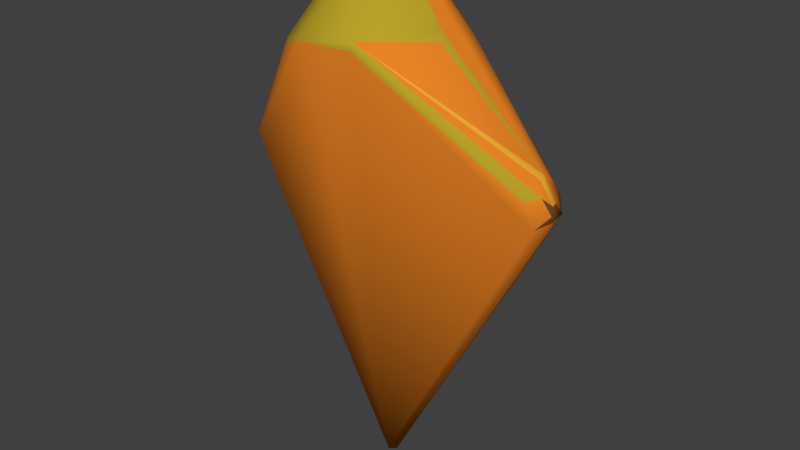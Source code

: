 # Source: Windmill1-Colliders.blend  (saved by Blender 2.77.0; exported with 4.5.12 LTS)
import bpy
from mathutils import Matrix  # noqa: F401  (used for matrix-valued properties, if any)

bpy.ops.wm.read_factory_settings(use_empty=True)
scene = bpy.context.scene
scene.name = 'Scene'

# ---- collections
col_collection_1 = bpy.data.collections.new('Collection 1'); scene.collection.children.link(col_collection_1)

# ---- materials (node trees are filled in below, after node groups)
mat_material_001 = bpy.data.materials.new('Material.001')
mat_material_001.alpha_threshold = 0.0
mat_material_001.use_transparent_shadow = False
mat_material_001.diffuse_color = (0.8, 0.2253, 0.01947, 1.0)
mat_material_001.roughness = 0.5
mat_material_001.specular_intensity = 0.03509
mat_material_002 = bpy.data.materials.new('Material.002')
mat_material_002.alpha_threshold = 0.0
mat_material_002.use_transparent_shadow = False
mat_material_002.diffuse_color = (0.4685, 0.6092, 0.04805, 1.0)
mat_material_002.roughness = 0.5
mat_material_002.specular_intensity = 0.04386
mat_material_003 = bpy.data.materials.new('Material.003')
mat_material_003.alpha_threshold = 0.0
mat_material_003.use_transparent_shadow = False
mat_material_003.diffuse_color = (0.4835, 0.3559, 0.02329, 1.0)
mat_material_003.roughness = 0.5
mat_material_003.specular_intensity = 0.2544
mat_material_004 = bpy.data.materials.new('Material.004')
mat_material_004.alpha_threshold = 0.0
mat_material_004.use_transparent_shadow = False
mat_material_004.diffuse_color = (0.2749, 0.4604, 0.02935, 1.0)
mat_material_004.roughness = 0.5
mat_material_004.specular_intensity = 0.05556
mat_material_010 = bpy.data.materials.new('Material.010')
mat_material_010.alpha_threshold = 0.0
mat_material_010.use_transparent_shadow = False
mat_material_010.diffuse_color = (0.01951, 0.01951, 0.01951, 1.0)
mat_material_010.roughness = 0.5
mat_material_010.specular_intensity = 0.0
mat_material_011 = bpy.data.materials.new('Material.011')
mat_material_011.alpha_threshold = 0.0
mat_material_011.use_transparent_shadow = False
mat_material_011.diffuse_color = (0.1697, 0.06888, 0.01887, 1.0)
mat_material_011.roughness = 0.5
mat_material_011.specular_intensity = 0.2895
mat_material_012 = bpy.data.materials.new('Material.012')
mat_material_012.alpha_threshold = 0.0
mat_material_012.use_transparent_shadow = False
mat_material_012.diffuse_color = (0.5697, 0.1193, 0.01596, 1.0)
mat_material_012.roughness = 0.5
mat_material_013 = bpy.data.materials.new('Material.013')
mat_material_013.alpha_threshold = 0.0
mat_material_013.use_transparent_shadow = False
mat_material_013.diffuse_color = (0.8, 0.3948, 0.03197, 1.0)
mat_material_013.roughness = 0.5

# ---- material node trees

# ---- world
world_world = bpy.data.worlds.new('World'); scene.world = world_world
world_world.color = (0.05088, 0.05088, 0.05088)
world_world.use_sun_shadow = False
world_world.sun_shadow_jitter_overblur = 0.0
world_world.cycles.sampling_method = 'MANUAL'

# ---- meshes
me_retopoflow_000 = bpy.data.meshes.new('RetopoFlow.000')
me_retopoflow_000.from_pydata([(-5.074e-09, -0.1355, -0.2385), (-0.1289, -0.04188, -0.2385), (-0.07966, 0.1096, -0.2385), (0.07966, 0.1096, -0.2385), (0.1289, -0.04188, -0.2385), (-0.2025, 0.4241, 10.08), (-0.9238, 0.4046, 10.04), (-0.4314, 0.341, 10.07), (-0.7447, 0.9621, 10.05), (-0.9108, 1.411, 9.846), (-1.084, 1.367, 9.881), (1.252, -0.2997, 8.605), (0.4918, -1.599, 8.61), (1.098, 0.8547, 8.421), (-1.195, 1.256, 8.035), (-1.581, -0.9752, 8.117), (0.1236, 1.376, 8.228), (1.17, -0.142, 8.75), (0.5467, -1.568, 8.771), (-1.571, -0.8988, 8.282), (-0.6478, -1.582, 8.558), (0.04886, 1.378, 8.35), (-2.796, -0.2468, 6.018), (-2.787, -0.3461, 5.93), (-2.75, -0.4946, 6.102), (-2.76, -0.3953, 6.19), (-2.764, -0.47, 5.972), (-2.783, -0.2714, 6.148), (3.335, 0.04156, 6.019), (3.319, 0.1186, 5.872), (3.25, 0.2814, 6.154), (3.301, 0.123, 6.16), (3.001, -0.2598, 6.266), (3.004, 0.5033, 6.445), (3.131, 0.5978, 6.165), (3.045, 0.1779, 6.645), (3.049, 0.08805, 6.575), (3.152, -0.001854, 6.312), (3.135, -0.1528, 5.774), (3.242, 0.5207, 5.864), (3.208, 0.4534, 5.766), (3.174, 0.08976, 5.598), (2.991, 0.5708, 5.403), (3.047, 0.4731, 5.455), (-2.446, -0.7235, 5.762), (-2.596, -0.2948, 5.398), (-2.654, -0.4716, 5.723), (-2.812, 0.05442, 5.746), (-2.791, -0.0667, 5.73), (-2.581, -0.6951, 6.34), (-2.595, -0.7552, 6.229), (-2.723, -0.1416, 6.402), (-2.726, -0.2524, 6.347), (0.03968, 0.6408, 3.054)], [], [(50, 26, 46, 44), (6, 7, 8), (7, 5, 8), (24, 25, 27, 22, 23, 26), (36, 18, 37), (36, 37, 31), (5, 7, 18, 17), (30, 31, 39), (34, 30, 39), (42, 34, 39), (43, 42, 39), (40, 43, 39), (40, 39, 29), (43, 40, 29), (4, 43, 29), (41, 4, 29), (12, 0, 38), (32, 12, 38), (41, 29, 38), (18, 12, 32, 37), (6, 20, 18, 7), (38, 29, 28), (29, 39, 28), (35, 36, 31, 30), (0, 1, 4), (31, 37, 28), (39, 31, 28), (24, 50, 49, 25), (42, 43, 4, 3), (12, 20, 0), (20, 44, 0), (48, 47, 2, 1), (18, 20, 12), (3, 53, 42), (32, 38, 28, 37), (16, 34, 42), (16, 21, 34), (21, 9, 34), (9, 13, 34), (13, 33, 34), (33, 35, 34), (35, 30, 34), (33, 13, 35), (13, 5, 35), (5, 17, 35), (17, 11, 35), (11, 18, 35), (18, 36, 35), (11, 17, 18), (4, 41, 38, 0), (46, 1, 0, 44), (3, 4, 1, 2), (20, 50, 44), (14, 16, 42, 53), (46, 45, 1), (45, 48, 1), (6, 19, 20), (19, 15, 20), (15, 50, 20), (2, 53, 3), (2, 14, 53), (14, 9, 16), (9, 21, 16), (10, 8, 9), (8, 5, 9), (5, 13, 9), (14, 10, 9), (8, 10, 6), (10, 51, 6), (51, 19, 6), (23, 45, 26), (45, 46, 26), (50, 24, 26), (15, 19, 50), (19, 49, 50), (48, 23, 47), (23, 22, 47), (22, 27, 47), (27, 51, 47), (51, 10, 47), (10, 14, 47), (14, 2, 47), (23, 48, 45), (51, 52, 19), (52, 25, 19), (25, 49, 19), (27, 25, 51), (25, 52, 51)])
me_retopoflow_000.polygons.foreach_set('use_smooth', [True] * 88)
me_retopoflow_000.polygons.foreach_set('material_index', [0, 2, 2, 5, 0, 0, 2, 5, 0, 0, 7, 7, 7, 0, 0, 0, 0, 0, 0, 2, 2, 5, 5, 7, 5, 5, 5, 7, 7, 0, 0, 7, 2, 0, 0, 0, 2, 0, 0, 0, 0, 0, 0, 0, 0, 2, 0, 7, 2, 0, 0, 5, 0, 2, 0, 0, 2, 2, 0, 5, 0, 2, 2, 2, 2, 0, 2, 2, 0, 0, 5, 0, 5, 2, 7, 7, 5, 5, 0, 0, 0, 0, 0, 7, 0, 0, 5, 7])
_ca = me_retopoflow_000.color_attributes.new('Col', 'BYTE_COLOR', 'CORNER')
_ca.data.foreach_set('color', [1.0, 1.0, 1.0, 1.0, 1.0, 1.0, 1.0, 1.0, 1.0, 1.0, 1.0, 1.0, 1.0, 1.0, 1.0, 1.0, 0.4793, 0.3515, 0.02315, 1.0, 0.4793, 0.3515, 0.02315, 1.0, 0.4793, 0.3515, 0.02315, 1.0, 0.4793, 0.3515, 0.02315, 1.0, 0.4793, 0.3515, 0.02315, 1.0, 0.4793, 0.3515, 0.02315, 1.0, 0.1683, 0.06848, 0.0185, 1.0, 0.1683, 0.06848, 0.0185, 1.0, 0.1683, 0.06848, 0.0185, 1.0, 0.1683, 0.06848, 0.0185, 1.0, 0.1683, 0.06848, 0.0185, 1.0, 0.1683, 0.06848, 0.0185, 1.0, 0.7991, 0.3916, 0.0319, 1.0, 1.0, 1.0, 1.0, 1.0, 1.0, 1.0, 1.0, 1.0, 0.7991, 0.3916, 0.0319, 1.0, 1.0, 1.0, 1.0, 1.0, 0.1683, 0.06848, 0.0185, 1.0, 0.4793, 0.3515, 0.02315, 1.0, 0.4793, 0.3515, 0.02315, 1.0, 0.4793, 0.3515, 0.02315, 1.0, 1.0, 1.0, 1.0, 1.0, 0.1683, 0.06848, 0.0185, 1.0, 0.1683, 0.06848, 0.0185, 1.0, 1.0, 1.0, 1.0, 1.0, 1.0, 1.0, 1.0, 1.0, 1.0, 1.0, 1.0, 1.0, 0.7991, 0.3916, 0.0319, 1.0, 0.7991, 0.3916, 0.0319, 1.0, 1.0, 1.0, 1.0, 1.0, 0.7991, 0.3916, 0.0319, 1.0, 0.7991, 0.3916, 0.0319, 1.0, 0.7991, 0.3916, 0.0319, 1.0, 0.7991, 0.3916, 0.0319, 1.0, 1.0, 1.0, 1.0, 1.0, 1.0, 1.0, 1.0, 1.0, 0.7991, 0.3916, 0.0319, 1.0, 0.7991, 0.3916, 0.0319, 1.0, 0.7991, 0.3916, 0.0319, 1.0, 0.1683, 0.06848, 0.0185, 1.0, 1.0, 1.0, 1.0, 1.0, 1.0, 1.0, 1.0, 1.0, 0.1683, 0.06848, 0.0185, 1.0, 0.1683, 0.06848, 0.0185, 1.0, 1.0, 1.0, 1.0, 1.0, 0.1683, 0.06848, 0.0185, 1.0, 1.0, 1.0, 1.0, 1.0, 0.1683, 0.06848, 0.0185, 1.0, 0.1683, 0.06848, 0.0185, 1.0, 1.0, 1.0, 1.0, 1.0, 0.1683, 0.06848, 0.0185, 1.0, 1.0, 1.0, 1.0, 1.0, 1.0, 1.0, 1.0, 1.0, 1.0, 1.0, 1.0, 1.0, 1.0, 1.0, 1.0, 1.0, 1.0, 1.0, 1.0, 1.0, 0.1683, 0.06848, 0.0185, 1.0, 1.0, 1.0, 1.0, 1.0, 0.4793, 0.3515, 0.02315, 1.0, 0.4793, 0.3515, 0.02315, 1.0, 1.0, 1.0, 1.0, 1.0, 1.0, 1.0, 1.0, 1.0, 0.4793, 0.3515, 0.02315, 1.0, 0.4793, 0.3515, 0.02315, 1.0, 0.4793, 0.3515, 0.02315, 1.0, 0.4793, 0.3515, 0.02315, 1.0, 1.0, 1.0, 1.0, 1.0, 0.1683, 0.06848, 0.0185, 1.0, 0.1683, 0.06848, 0.0185, 1.0, 0.1683, 0.06848, 0.0185, 1.0, 1.0, 1.0, 1.0, 1.0, 0.1683, 0.06848, 0.0185, 1.0, 0.7991, 0.3916, 0.0319, 1.0, 0.7991, 0.3916, 0.0319, 1.0, 0.1683, 0.06848, 0.0185, 1.0, 0.1683, 0.06848, 0.0185, 1.0, 0.1683, 0.06848, 0.0185, 1.0, 0.1683, 0.06848, 0.0185, 1.0, 0.1683, 0.06848, 0.0185, 1.0, 0.1683, 0.06848, 0.0185, 1.0, 1.0, 1.0, 1.0, 1.0, 0.1683, 0.06848, 0.0185, 1.0, 1.0, 1.0, 1.0, 1.0, 0.1683, 0.06848, 0.0185, 1.0, 0.1683, 0.06848, 0.0185, 1.0, 0.1683, 0.06848, 0.0185, 1.0, 1.0, 1.0, 1.0, 1.0, 1.0, 1.0, 1.0, 1.0, 0.1683, 0.06848, 0.0185, 1.0, 0.7991, 0.3916, 0.0319, 1.0, 0.7991, 0.3916, 0.0319, 1.0, 0.1683, 0.06848, 0.0185, 1.0, 0.1683, 0.06848, 0.0185, 1.0, 1.0, 1.0, 1.0, 1.0, 1.0, 1.0, 1.0, 1.0, 0.1683, 0.06848, 0.0185, 1.0, 1.0, 1.0, 1.0, 1.0, 1.0, 1.0, 1.0, 1.0, 0.1683, 0.06848, 0.0185, 1.0, 0.7991, 0.3916, 0.0319, 1.0, 1.0, 1.0, 1.0, 1.0, 0.1683, 0.06848, 0.0185, 1.0, 0.1683, 0.06848, 0.0185, 1.0, 0.4793, 0.3515, 0.02315, 1.0, 0.4793, 0.3515, 0.02315, 1.0, 1.0, 1.0, 1.0, 1.0, 0.1683, 0.06848, 0.0185, 1.0, 1.0, 1.0, 1.0, 1.0, 1.0, 1.0, 1.0, 1.0, 1.0, 1.0, 1.0, 1.0, 1.0, 1.0, 1.0, 1.0, 0.1683, 0.06848, 0.0185, 1.0, 1.0, 1.0, 1.0, 1.0, 1.0, 1.0, 1.0, 1.0, 1.0, 1.0, 1.0, 1.0, 0.7991, 0.3916, 0.0319, 1.0, 0.4793, 0.3515, 0.02315, 1.0, 0.4793, 0.3515, 0.02315, 1.0, 1.0, 1.0, 1.0, 1.0, 0.4793, 0.3515, 0.02315, 1.0, 1.0, 1.0, 1.0, 1.0, 1.0, 1.0, 1.0, 1.0, 1.0, 1.0, 1.0, 1.0, 1.0, 1.0, 1.0, 1.0, 1.0, 1.0, 1.0, 1.0, 1.0, 1.0, 1.0, 1.0, 1.0, 1.0, 1.0, 1.0, 1.0, 1.0, 1.0, 1.0, 1.0, 1.0, 1.0, 1.0, 1.0, 1.0, 1.0, 1.0, 1.0, 1.0, 1.0, 1.0, 1.0, 1.0, 1.0, 1.0, 0.1683, 0.06848, 0.0185, 1.0, 1.0, 1.0, 1.0, 1.0, 1.0, 1.0, 1.0, 1.0, 1.0, 1.0, 1.0, 1.0, 1.0, 1.0, 1.0, 1.0, 1.0, 1.0, 1.0, 1.0, 1.0, 1.0, 1.0, 1.0, 1.0, 1.0, 1.0, 1.0, 1.0, 1.0, 1.0, 1.0, 1.0, 1.0, 1.0, 1.0, 1.0, 1.0, 1.0, 1.0, 0.4793, 0.3515, 0.02315, 1.0, 0.4793, 0.3515, 0.02315, 1.0, 1.0, 1.0, 1.0, 1.0, 0.4793, 0.3515, 0.02315, 1.0, 1.0, 1.0, 1.0, 1.0, 1.0, 1.0, 1.0, 1.0, 1.0, 1.0, 1.0, 1.0, 0.7991, 0.3916, 0.0319, 1.0, 0.7991, 0.3916, 0.0319, 1.0, 0.4793, 0.3515, 0.02315, 1.0, 0.4793, 0.3515, 0.02315, 1.0, 0.4793, 0.3515, 0.02315, 1.0, 0.1683, 0.06848, 0.0185, 1.0, 1.0, 1.0, 1.0, 1.0, 1.0, 1.0, 1.0, 1.0, 0.1683, 0.06848, 0.0185, 1.0, 1.0, 1.0, 1.0, 1.0, 0.1683, 0.06848, 0.0185, 1.0, 0.1683, 0.06848, 0.0185, 1.0, 1.0, 1.0, 1.0, 1.0, 0.1683, 0.06848, 0.0185, 1.0, 0.1683, 0.06848, 0.0185, 1.0, 0.1683, 0.06848, 0.0185, 1.0, 0.1683, 0.06848, 0.0185, 1.0, 1.0, 1.0, 1.0, 1.0, 1.0, 1.0, 1.0, 1.0, 1.0, 1.0, 1.0, 1.0, 0.4793, 0.3515, 0.02315, 1.0, 1.0, 1.0, 1.0, 1.0, 1.0, 1.0, 1.0, 1.0, 1.0, 1.0, 1.0, 1.0, 1.0, 1.0, 1.0, 1.0, 1.0, 1.0, 1.0, 1.0, 0.1683, 0.06848, 0.0185, 1.0, 1.0, 1.0, 1.0, 1.0, 1.0, 1.0, 1.0, 1.0, 0.1683, 0.06848, 0.0185, 1.0, 0.4793, 0.3515, 0.02315, 1.0, 0.4793, 0.3515, 0.02315, 1.0, 0.4793, 0.3515, 0.02315, 1.0, 0.4793, 0.3515, 0.02315, 1.0, 0.4793, 0.3515, 0.02315, 1.0, 0.4793, 0.3515, 0.02315, 1.0, 0.4793, 0.3515, 0.02315, 1.0, 1.0, 1.0, 1.0, 1.0, 1.0, 1.0, 1.0, 1.0, 0.1683, 0.06848, 0.0185, 1.0, 1.0, 1.0, 1.0, 1.0, 0.1683, 0.06848, 0.0185, 1.0, 0.1683, 0.06848, 0.0185, 1.0, 1.0, 1.0, 1.0, 1.0, 1.0, 1.0, 1.0, 1.0, 0.4793, 0.3515, 0.02315, 1.0, 1.0, 1.0, 1.0, 1.0, 0.4793, 0.3515, 0.02315, 1.0, 1.0, 1.0, 1.0, 1.0, 0.4793, 0.3515, 0.02315, 1.0, 0.4793, 0.3515, 0.02315, 1.0, 0.4793, 0.3515, 0.02315, 1.0, 0.4793, 0.3515, 0.02315, 1.0, 0.4793, 0.3515, 0.02315, 1.0, 0.4793, 0.3515, 0.02315, 1.0, 0.4793, 0.3515, 0.02315, 1.0, 0.4793, 0.3515, 0.02315, 1.0, 1.0, 1.0, 1.0, 1.0, 1.0, 1.0, 1.0, 1.0, 1.0, 1.0, 1.0, 1.0, 0.4793, 0.3515, 0.02315, 1.0, 0.4793, 0.3515, 0.02315, 1.0, 0.4793, 0.3515, 0.02315, 1.0, 0.4793, 0.3515, 0.02315, 1.0, 0.4793, 0.3515, 0.02315, 1.0, 0.4793, 0.3515, 0.02315, 1.0, 0.4793, 0.3515, 0.02315, 1.0, 1.0, 1.0, 1.0, 1.0, 0.4793, 0.3515, 0.02315, 1.0, 1.0, 1.0, 1.0, 1.0, 0.4793, 0.3515, 0.02315, 1.0, 0.4793, 0.3515, 0.02315, 1.0, 0.1683, 0.06848, 0.0185, 1.0, 1.0, 1.0, 1.0, 1.0, 0.1683, 0.06848, 0.0185, 1.0, 1.0, 1.0, 1.0, 1.0, 1.0, 1.0, 1.0, 1.0, 1.0, 1.0, 1.0, 1.0, 1.0, 1.0, 1.0, 1.0, 0.1683, 0.06848, 0.0185, 1.0, 0.1683, 0.06848, 0.0185, 1.0, 0.4793, 0.3515, 0.02315, 1.0, 0.4793, 0.3515, 0.02315, 1.0, 1.0, 1.0, 1.0, 1.0, 0.4793, 0.3515, 0.02315, 1.0, 0.7991, 0.3916, 0.0319, 1.0, 0.7991, 0.3916, 0.0319, 1.0, 0.7991, 0.3916, 0.0319, 1.0, 1.0, 1.0, 1.0, 1.0, 0.7991, 0.3916, 0.0319, 1.0, 0.1683, 0.06848, 0.0185, 1.0, 0.1683, 0.06848, 0.0185, 1.0, 0.7991, 0.3916, 0.0319, 1.0, 0.1683, 0.06848, 0.0185, 1.0, 0.1683, 0.06848, 0.0185, 1.0, 0.7991, 0.3916, 0.0319, 1.0, 0.1683, 0.06848, 0.0185, 1.0, 1.0, 1.0, 1.0, 1.0, 0.7991, 0.3916, 0.0319, 1.0, 1.0, 1.0, 1.0, 1.0, 0.4793, 0.3515, 0.02315, 1.0, 0.7991, 0.3916, 0.0319, 1.0, 0.4793, 0.3515, 0.02315, 1.0, 0.4793, 0.3515, 0.02315, 1.0, 0.7991, 0.3916, 0.0319, 1.0, 1.0, 1.0, 1.0, 1.0, 0.1683, 0.06848, 0.0185, 1.0, 1.0, 1.0, 1.0, 1.0, 1.0, 1.0, 1.0, 1.0, 0.7991, 0.3916, 0.0319, 1.0, 1.0, 1.0, 1.0, 1.0, 0.7991, 0.3916, 0.0319, 1.0, 0.7991, 0.3916, 0.0319, 1.0, 0.4793, 0.3515, 0.02315, 1.0, 0.7991, 0.3916, 0.0319, 1.0, 1.0, 1.0, 1.0, 1.0, 0.4793, 0.3515, 0.02315, 1.0, 0.1683, 0.06848, 0.0185, 1.0, 1.0, 1.0, 1.0, 1.0, 0.4793, 0.3515, 0.02315, 1.0, 0.1683, 0.06848, 0.0185, 1.0, 0.1683, 0.06848, 0.0185, 1.0, 1.0, 1.0, 1.0, 1.0, 1.0, 1.0, 1.0, 1.0, 0.7991, 0.3916, 0.0319, 1.0, 0.7991, 0.3916, 0.0319, 1.0])
me_retopoflow_000.materials.append(mat_material_001)
me_retopoflow_000.materials.append(mat_material_002)
me_retopoflow_000.materials.append(mat_material_003)
me_retopoflow_000.materials.append(mat_material_004)
me_retopoflow_000.materials.append(mat_material_010)
me_retopoflow_000.materials.append(mat_material_011)
me_retopoflow_000.materials.append(mat_material_012)
me_retopoflow_000.materials.append(mat_material_013)
me_retopoflow_000.use_remesh_preserve_volume = False
me_retopoflow_000.use_remesh_preserve_attributes = False
me_retopoflow_000.use_mirror_vertex_groups = False
me_retopoflow_000.use_paint_bone_selection = False
me_retopoflow_000.use_paint_mask = True
me_retopoflow_000.update()

# ---- objects
ob_pumpink_01_lod_0_001 = bpy.data.objects.new('Pumpink_01_LOD-0.001', me_retopoflow_000)

# ---- transforms, parenting, visibility, modifiers, constraints
ob_pumpink_01_lod_0_001.location = (0.01316, -0.0764, 0.1235)
ob_pumpink_01_lod_0_001.scale = (0.5874, 0.5874, 0.5874)
ob_pumpink_01_lod_0_001.lineart.crease_threshold = 0.0
_m = ob_pumpink_01_lod_0_001.modifiers.new('Triangulate', 'TRIANGULATE')

# ---- collection membership
col_collection_1.objects.link(ob_pumpink_01_lod_0_001)

# ---- scene / render settings (as saved in the file)
scene.frame_start = 1; scene.frame_end = 250; scene.frame_set(0)
scene.render.engine = 'BLENDER_EEVEE_NEXT'
scene.render.resolution_percentage = 50
scene.render.dither_intensity = 0.0
scene.cycles.use_denoising = False
scene.cycles.samples = 128
scene.cycles.sampling_pattern = 'TABULATED_SOBOL'
scene.cycles.light_sampling_threshold = 0.0
scene.cycles.use_adaptive_sampling = False
scene.cycles.use_light_tree = False
scene.cycles.blur_glossy = 0.0
scene.cycles.sample_clamp_indirect = 0.0
scene.view_settings.view_transform = 'Standard'
bpy.context.view_layer.update()

# ---- added for rendering (the .blend has no active camera and no usable light): camera, sun
cam_auto = bpy.data.cameras.new('AutoCamera')
cam_auto.lens = 50.0
cam_auto.sensor_width = 36.0
cam_auto.clip_end = 1000.0
ob_auto_camera = bpy.data.objects.new('AutoCamera', cam_auto)
scene.collection.objects.link(ob_auto_camera)
ob_auto_camera.location = (6.89541, -8.20602, 8.39631)
ob_auto_camera.rotation_euler = (1.09748, -7.21219e-08, 0.694738)
scene.camera = ob_auto_camera
light_auto_sun = bpy.data.lights.new('AutoSun', 'SUN')
light_auto_sun.energy = 3.0
light_auto_sun.angle = 0.0523599
ob_auto_sun = bpy.data.objects.new('AutoSun', light_auto_sun)
scene.collection.objects.link(ob_auto_sun)
ob_auto_sun.rotation_euler = (0.872665, 0.174533, 0.523599)
bpy.context.view_layer.update()
